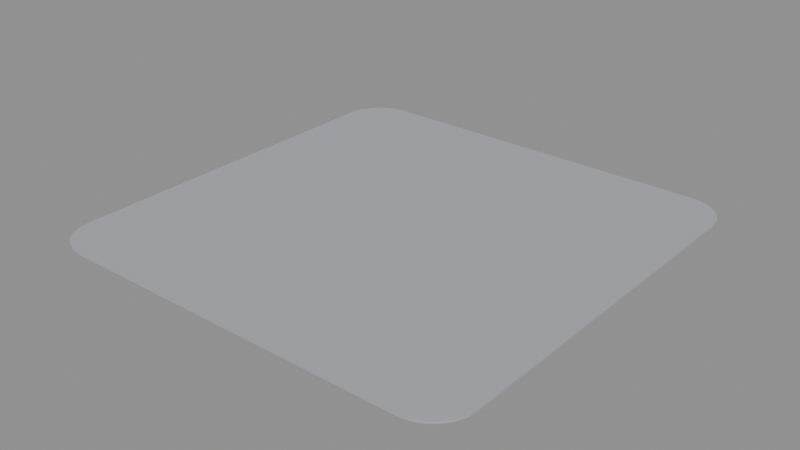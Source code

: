 # Source: source.blend  (saved by Blender 5.2.45; exported with 4.5.12 LTS)
import bpy
from mathutils import Matrix  # noqa: F401  (used for matrix-valued properties, if any)

bpy.ops.wm.read_factory_settings(use_empty=True)
scene = bpy.context.scene
scene.name = 'Scene'

# ---- images (referenced by path relative to the original .blend; pixels are not part of the script)
import os
ASSET_DIR = os.environ.get("B2B_ASSET_DIR", "")  # directory of the original .blend (textures are referenced by path, not embedded)
HERE = os.path.dirname(os.path.abspath(__file__))  # packed textures are extracted next to this script under _unpacked/

def load_image(name, relpath, width, height, colorspace="sRGB"):
    """Load a texture the original file referenced (path relative to the .blend, or extracted next to this script)."""
    p = next((c for c in (os.path.join(HERE, relpath), os.path.join(ASSET_DIR, relpath)) if relpath and os.path.exists(c)), "")
    if p:
        img = bpy.data.images.load(p, check_existing=True)
        img.name = name
    else:  # same state as the original file: an image datablock whose file is absent (Cycles renders it pink)
        img = bpy.data.images.new(name, width, height)
        img.source = "FILE"
        img.filepath = "//" + (relpath or name)
    img.colorspace_settings.name = colorspace
    return img
img_palette_png = load_image('palette.png', '_unpacked/palette.cadebe72.png', 2508, 2508, 'sRGB')

# ---- materials (node trees are filled in below, after node groups)
mat_sharedpalette_v001 = bpy.data.materials.new('SharedPalette_v001')

# ---- material node trees
mat_sharedpalette_v001.use_nodes = True; mat_sharedpalette_v001.node_tree.nodes.clear()
_N = mat_sharedpalette_v001.node_tree.nodes; _L = mat_sharedpalette_v001.node_tree.links
n0 = _N.new('ShaderNodeBsdfPrincipled'); n0.name = 'Principled BSDF'; n0.location = (-200, 100)
n0.inputs[2].default_value = 0.8
n0.inputs[10].default_value = 0.005
n1 = _N.new('ShaderNodeOutputMaterial'); n1.name = 'Material Output'; n1.location = (200, 100)
n2 = _N.new('ShaderNodeTexImage'); n2.name = 'Image Texture'; n2.location = (0, 0)
n2.image = img_palette_png
n2.interpolation = 'Closest'
_L.new(n0.outputs[0], n1.inputs[0])
_L.new(n2.outputs[0], n0.inputs[0])
n1.is_active_output = True

# ---- meshes
me_com_02_floor_surface = bpy.data.meshes.new('COM-02 Floor Surface')
me_com_02_floor_surface.from_pydata([(0.96, 0.78, 0.0), (0.96, 0.78, 0.0), (0.96, 0.78, 0.0), (0.9539, 0.8266, 0.0), (0.9539, 0.8266, 0.0), (0.9539, 0.8266, 0.0), (0.9359, 0.87, 0.0), (0.9359, 0.87, 0.0), (0.9359, 0.87, 0.0), (0.9073, 0.9073, 0.0), (0.9073, 0.9073, 0.0), (0.9073, 0.9073, 0.0), (0.87, 0.9359, 0.0), (0.87, 0.9359, 0.0), (0.87, 0.9359, 0.0), (0.8266, 0.9539, 0.0), (0.8266, 0.9539, 0.0), (0.8266, 0.9539, 0.0), (0.78, 0.96, 0.0), (0.78, 0.96, 0.0), (0.78, 0.96, 0.0), (-0.78, 0.96, 0.0), (-0.78, 0.96, 0.0), (-0.78, 0.96, 0.0), (-0.8266, 0.9539, 0.0), (-0.8266, 0.9539, 0.0), (-0.8266, 0.9539, 0.0), (-0.87, 0.9359, 0.0), (-0.87, 0.9359, 0.0), (-0.87, 0.9359, 0.0), (-0.9073, 0.9073, 0.0), (-0.9073, 0.9073, 0.0), (-0.9073, 0.9073, 0.0), (-0.9359, 0.87, 0.0), (-0.9359, 0.87, 0.0), (-0.9359, 0.87, 0.0), (-0.9539, 0.8266, 0.0), (-0.9539, 0.8266, 0.0), (-0.9539, 0.8266, 0.0), (-0.96, 0.78, 0.0), (-0.96, 0.78, 0.0), (-0.96, 0.78, 0.0), (-0.96, -0.78, 0.0), (-0.96, -0.78, 0.0), (-0.96, -0.78, 0.0), (-0.9539, -0.8266, 0.0), (-0.9539, -0.8266, 0.0), (-0.9539, -0.8266, 0.0), (-0.9359, -0.87, 0.0), (-0.9359, -0.87, 0.0), (-0.9359, -0.87, 0.0), (-0.9073, -0.9073, 0.0), (-0.9073, -0.9073, 0.0), (-0.9073, -0.9073, 0.0), (-0.87, -0.9359, 0.0), (-0.87, -0.9359, 0.0), (-0.87, -0.9359, 0.0), (-0.8266, -0.9539, 0.0), (-0.8266, -0.9539, 0.0), (-0.8266, -0.9539, 0.0), (-0.78, -0.96, 0.0), (-0.78, -0.96, 0.0), (-0.78, -0.96, 0.0), (0.78, -0.96, 0.0), (0.78, -0.96, 0.0), (0.78, -0.96, 0.0), (0.8266, -0.9539, 0.0), (0.8266, -0.9539, 0.0), (0.8266, -0.9539, 0.0), (0.87, -0.9359, 0.0), (0.87, -0.9359, 0.0), (0.87, -0.9359, 0.0), (0.9073, -0.9073, 0.0), (0.9073, -0.9073, 0.0), (0.9073, -0.9073, 0.0), (0.9359, -0.87, 0.0), (0.9359, -0.87, 0.0), (0.9359, -0.87, 0.0), (0.9539, -0.8266, 0.0), (0.9539, -0.8266, 0.0), (0.9539, -0.8266, 0.0), (0.96, -0.78, 0.0), (0.96, -0.78, 0.0), (0.96, -0.78, 0.0), (0.96, 0.78, 0.008), (0.96, 0.78, 0.008), (0.96, 0.78, 0.008), (0.9539, 0.8266, 0.008), (0.9539, 0.8266, 0.008), (0.9539, 0.8266, 0.008), (0.9359, 0.87, 0.008), (0.9359, 0.87, 0.008), (0.9359, 0.87, 0.008), (0.9073, 0.9073, 0.008), (0.9073, 0.9073, 0.008), (0.9073, 0.9073, 0.008), (0.87, 0.9359, 0.008), (0.87, 0.9359, 0.008), (0.87, 0.9359, 0.008), (0.8266, 0.9539, 0.008), (0.8266, 0.9539, 0.008), (0.8266, 0.9539, 0.008), (0.78, 0.96, 0.008), (0.78, 0.96, 0.008), (0.78, 0.96, 0.008), (-0.78, 0.96, 0.008), (-0.78, 0.96, 0.008), (-0.78, 0.96, 0.008), (-0.8266, 0.9539, 0.008), (-0.8266, 0.9539, 0.008), (-0.8266, 0.9539, 0.008), (-0.87, 0.9359, 0.008), (-0.87, 0.9359, 0.008), (-0.87, 0.9359, 0.008), (-0.9073, 0.9073, 0.008), (-0.9073, 0.9073, 0.008), (-0.9073, 0.9073, 0.008), (-0.9359, 0.87, 0.008), (-0.9359, 0.87, 0.008), (-0.9359, 0.87, 0.008), (-0.9539, 0.8266, 0.008), (-0.9539, 0.8266, 0.008), (-0.9539, 0.8266, 0.008), (-0.96, 0.78, 0.008), (-0.96, 0.78, 0.008), (-0.96, 0.78, 0.008), (-0.96, -0.78, 0.008), (-0.96, -0.78, 0.008), (-0.96, -0.78, 0.008), (-0.9539, -0.8266, 0.008), (-0.9539, -0.8266, 0.008), (-0.9539, -0.8266, 0.008), (-0.9359, -0.87, 0.008), (-0.9359, -0.87, 0.008), (-0.9359, -0.87, 0.008), (-0.9073, -0.9073, 0.008), (-0.9073, -0.9073, 0.008), (-0.9073, -0.9073, 0.008), (-0.87, -0.9359, 0.008), (-0.87, -0.9359, 0.008), (-0.87, -0.9359, 0.008), (-0.8266, -0.9539, 0.008), (-0.8266, -0.9539, 0.008), (-0.8266, -0.9539, 0.008), (-0.78, -0.96, 0.008), (-0.78, -0.96, 0.008), (-0.78, -0.96, 0.008), (0.78, -0.96, 0.008), (0.78, -0.96, 0.008), (0.78, -0.96, 0.008), (0.8266, -0.9539, 0.008), (0.8266, -0.9539, 0.008), (0.8266, -0.9539, 0.008), (0.87, -0.9359, 0.008), (0.87, -0.9359, 0.008), (0.87, -0.9359, 0.008), (0.9073, -0.9073, 0.008), (0.9073, -0.9073, 0.008), (0.9073, -0.9073, 0.008), (0.9359, -0.87, 0.008), (0.9359, -0.87, 0.008), (0.9359, -0.87, 0.008), (0.9539, -0.8266, 0.008), (0.9539, -0.8266, 0.008), (0.9539, -0.8266, 0.008), (0.96, -0.78, 0.008), (0.96, -0.78, 0.008), (0.96, -0.78, 0.008)], [], [(0, 39, 19), (5, 85, 1), (8, 88, 4), (11, 91, 7), (14, 94, 10), (17, 97, 13), (20, 100, 16), (21, 102, 18), (25, 107, 23), (28, 110, 26), (31, 113, 29), (34, 116, 32), (37, 119, 35), (40, 122, 38), (44, 125, 41), (47, 127, 43), (50, 130, 46), (53, 133, 49), (56, 136, 52), (59, 139, 55), (62, 142, 58), (63, 144, 60), (67, 149, 65), (70, 152, 68), (73, 155, 71), (76, 158, 74), (79, 161, 77), (82, 164, 80), (2, 167, 83), (165, 126, 148), (0, 81, 64), (81, 78, 66), (78, 75, 72), (72, 69, 66), (66, 64, 81), (64, 61, 0), (61, 57, 54), (54, 51, 61), (51, 48, 61), (48, 45, 42), (42, 39, 61), (39, 36, 22), (61, 39, 0), (36, 33, 30), (30, 27, 24), (24, 22, 36), (22, 19, 39), (19, 15, 12), (12, 9, 0), (9, 6, 0), (6, 3, 0), (78, 72, 66), (48, 42, 61), (36, 30, 24), (19, 12, 0), (5, 89, 85), (8, 92, 88), (11, 95, 91), (14, 98, 94), (17, 101, 97), (20, 104, 100), (21, 105, 102), (25, 109, 107), (28, 112, 110), (31, 115, 113), (34, 118, 116), (37, 121, 119), (40, 124, 122), (44, 128, 125), (47, 131, 127), (50, 134, 130), (53, 137, 133), (56, 140, 136), (59, 143, 139), (62, 146, 142), (63, 147, 144), (67, 151, 149), (70, 154, 152), (73, 157, 155), (76, 160, 158), (79, 163, 161), (82, 166, 164), (2, 86, 167), (165, 84, 103), (84, 87, 99), (87, 90, 93), (93, 96, 99), (99, 103, 84), (103, 106, 165), (106, 108, 111), (111, 114, 106), (114, 117, 106), (117, 120, 123), (123, 126, 106), (126, 129, 145), (106, 126, 165), (129, 132, 135), (135, 138, 141), (141, 145, 129), (145, 148, 126), (148, 150, 153), (153, 156, 165), (156, 159, 165), (159, 162, 165), (87, 93, 99), (117, 123, 106), (129, 135, 141), (148, 153, 165)])
_uv = me_com_02_floor_surface.uv_layers.new(name='UVMap')
_uv.uv.foreach_set('vector', [0.172, 0.5154, 0.172, 0.5154, 0.172, 0.5154, 0.172, 0.5154, 0.172, 0.5154, 0.172, 0.5154, 0.172, 0.5154, 0.172, 0.5154, 0.172, 0.5154, 0.172, 0.5154, 0.172, 0.5154, 0.172, 0.5154, 0.172, 0.5154, 0.172, 0.5154, 0.172, 0.5154, 0.172, 0.5154, 0.172, 0.5154, 0.172, 0.5154, 0.172, 0.5154, 0.172, 0.5154, 0.172, 0.5154, 0.172, 0.5154, 0.172, 0.5154, 0.172, 0.5154, 0.172, 0.5154, 0.172, 0.5154, 0.172, 0.5154, 0.172, 0.5154, 0.172, 0.5154, 0.172, 0.5154, 0.172, 0.5154, 0.172, 0.5154, 0.172, 0.5154, 0.172, 0.5154, 0.172, 0.5154, 0.172, 0.5154, 0.172, 0.5154, 0.172, 0.5154, 0.172, 0.5154, 0.172, 0.5154, 0.172, 0.5154, 0.172, 0.5154, 0.172, 0.5154, 0.172, 0.5154, 0.172, 0.5154, 0.172, 0.5154, 0.172, 0.5154, 0.172, 0.5154, 0.172, 0.5154, 0.172, 0.5154, 0.172, 0.5154, 0.172, 0.5154, 0.172, 0.5154, 0.172, 0.5154, 0.172, 0.5154, 0.172, 0.5154, 0.172, 0.5154, 0.172, 0.5154, 0.172, 0.5154, 0.172, 0.5154, 0.172, 0.5154, 0.172, 0.5154, 0.172, 0.5154, 0.172, 0.5154, 0.172, 0.5154, 0.172, 0.5154, 0.172, 0.5154, 0.172, 0.5154, 0.172, 0.5154, 0.172, 0.5154, 0.172, 0.5154, 0.172, 0.5154, 0.172, 0.5154, 0.172, 0.5154, 0.172, 0.5154, 0.172, 0.5154, 0.172, 0.5154, 0.172, 0.5154, 0.172, 0.5154, 0.172, 0.5154, 0.172, 0.5154, 0.172, 0.5154, 0.172, 0.5154, 0.172, 0.5154, 0.172, 0.5154, 0.172, 0.5154, 0.172, 0.5154, 0.172, 0.5154, 0.172, 0.5154, 0.172, 0.5154, 0.172, 0.5154, 0.172, 0.5154, 0.172, 0.5154, 0.172, 0.5154, 0.172, 0.5154, 0.172, 0.5154, 0.172, 0.5154, 0.172, 0.5154, 0.172, 0.5154, 0.172, 0.5154, 0.172, 0.5154, 0.172, 0.5154, 0.172, 0.5154, 0.172, 0.5154, 0.172, 0.5154, 0.172, 0.5154, 0.172, 0.5154, 0.172, 0.5154, 0.172, 0.5154, 0.172, 0.5154, 0.172, 0.5154, 0.172, 0.5154, 0.172, 0.5154, 0.172, 0.5154, 0.172, 0.5154, 0.172, 0.5154, 0.172, 0.5154, 0.172, 0.5154, 0.172, 0.5154, 0.172, 0.5154, 0.172, 0.5154, 0.172, 0.5154, 0.172, 0.5154, 0.172, 0.5154, 0.172, 0.5154, 0.172, 0.5154, 0.172, 0.5154, 0.172, 0.5154, 0.172, 0.5154, 0.172, 0.5154, 0.172, 0.5154, 0.172, 0.5154, 0.172, 0.5154, 0.172, 0.5154, 0.172, 0.5154, 0.172, 0.5154, 0.172, 0.5154, 0.172, 0.5154, 0.172, 0.5154, 0.172, 0.5154, 0.172, 0.5154, 0.172, 0.5154, 0.172, 0.5154, 0.172, 0.5154, 0.172, 0.5154, 0.172, 0.5154, 0.172, 0.5154, 0.172, 0.5154, 0.172, 0.5154, 0.172, 0.5154, 0.172, 0.5154, 0.172, 0.5154, 0.172, 0.5154, 0.172, 0.5154, 0.172, 0.5154, 0.172, 0.5154, 0.172, 0.5154, 0.172, 0.5154, 0.172, 0.5154, 0.172, 0.5154, 0.172, 0.5154, 0.172, 0.5154, 0.172, 0.5154, 0.172, 0.5154, 0.172, 0.5154, 0.172, 0.5154, 0.172, 0.5154, 0.172, 0.5154, 0.172, 0.5154, 0.172, 0.5154, 0.172, 0.5154, 0.172, 0.5154, 0.172, 0.5154, 0.172, 0.5154, 0.172, 0.5154, 0.172, 0.5154, 0.172, 0.5154, 0.172, 0.5154, 0.172, 0.5154, 0.172, 0.5154, 0.172, 0.5154, 0.172, 0.5154, 0.172, 0.5154, 0.172, 0.5154, 0.172, 0.5154, 0.172, 0.5154, 0.172, 0.5154, 0.172, 0.5154, 0.172, 0.5154, 0.172, 0.5154, 0.172, 0.5154, 0.172, 0.5154, 0.172, 0.5154, 0.172, 0.5154, 0.172, 0.5154, 0.172, 0.5154, 0.172, 0.5154, 0.172, 0.5154, 0.172, 0.5154, 0.172, 0.5154, 0.172, 0.5154, 0.172, 0.5154, 0.172, 0.5154, 0.172, 0.5154, 0.172, 0.5154, 0.172, 0.5154, 0.172, 0.5154, 0.172, 0.5154, 0.172, 0.5154, 0.172, 0.5154, 0.172, 0.5154, 0.172, 0.5154, 0.172, 0.5154, 0.172, 0.5154, 0.172, 0.5154, 0.172, 0.5154, 0.172, 0.5154, 0.172, 0.5154, 0.172, 0.5154, 0.172, 0.5154, 0.172, 0.5154, 0.172, 0.5154, 0.172, 0.5154, 0.172, 0.5154, 0.172, 0.5154, 0.172, 0.5154, 0.172, 0.5154, 0.172, 0.5154, 0.172, 0.5154, 0.172, 0.5154, 0.172, 0.5154, 0.172, 0.5154, 0.172, 0.5154, 0.172, 0.5154, 0.172, 0.5154, 0.172, 0.5154, 0.172, 0.5154, 0.172, 0.5154, 0.172, 0.5154, 0.172, 0.5154, 0.172, 0.5154, 0.172, 0.5154, 0.172, 0.5154, 0.172, 0.5154, 0.172, 0.5154, 0.172, 0.5154, 0.172, 0.5154, 0.172, 0.5154, 0.172, 0.5154, 0.172, 0.5154, 0.172, 0.5154, 0.172, 0.5154, 0.172, 0.5154, 0.172, 0.5154, 0.172, 0.5154, 0.172, 0.5154, 0.172, 0.5154, 0.172, 0.5154, 0.172, 0.5154, 0.172, 0.5154, 0.172, 0.5154, 0.172, 0.5154, 0.172, 0.5154, 0.172, 0.5154, 0.172, 0.5154, 0.172, 0.5154, 0.172, 0.5154, 0.172, 0.5154, 0.172, 0.5154, 0.172, 0.5154, 0.172, 0.5154, 0.172, 0.5154, 0.172, 0.5154, 0.172, 0.5154, 0.172, 0.5154, 0.172, 0.5154, 0.172, 0.5154, 0.172, 0.5154, 0.172, 0.5154, 0.172, 0.5154, 0.172, 0.5154, 0.172, 0.5154, 0.172, 0.5154, 0.172, 0.5154, 0.172, 0.5154, 0.172, 0.5154, 0.172, 0.5154, 0.172, 0.5154, 0.172, 0.5154, 0.172, 0.5154, 0.172, 0.5154, 0.172, 0.5154, 0.172, 0.5154, 0.172, 0.5154, 0.172, 0.5154, 0.172, 0.5154, 0.172, 0.5154, 0.172, 0.5154, 0.172, 0.5154, 0.172, 0.5154, 0.172, 0.5154, 0.172, 0.5154, 0.172, 0.5154, 0.172, 0.5154, 0.172, 0.5154, 0.172, 0.5154, 0.172, 0.5154, 0.172, 0.5154, 0.172, 0.5154, 0.172, 0.5154, 0.172, 0.5154, 0.172, 0.5154, 0.172, 0.5154, 0.172, 0.5154, 0.172, 0.5154, 0.172, 0.5154, 0.172, 0.5154, 0.172, 0.5154, 0.172, 0.5154, 0.172, 0.5154, 0.172, 0.5154, 0.172, 0.5154, 0.172, 0.5154, 0.172, 0.5154])
me_com_02_floor_surface.materials.append(mat_sharedpalette_v001)
me_com_02_floor_surface.update()
me_com_02_floor_surface.normals_split_custom_set([tuple(v) for v in zip(*[iter([0.0, 0.0, -1.0, 0.0, 0.0, -1.0, 0.0, 0.0, -1.0, 0.9914, 0.1305, 0.0, 0.9914, 0.1305, 0.0, 0.9914, 0.1305, 0.0, 0.9239, 0.3827, 0.0, 0.9239, 0.3827, 0.0, 0.9239, 0.3827, 0.0, 0.7934, 0.6088, 0.0, 0.7934, 0.6088, 0.0, 0.7934, 0.6088, 0.0, 0.6088, 0.7934, 0.0, 0.6088, 0.7934, 0.0, 0.6088, 0.7934, 0.0, 0.3827, 0.9239, 0.0, 0.3827, 0.9239, 0.0, 0.3827, 0.9239, 0.0, 0.1305, 0.9914, 0.0, 0.1305, 0.9914, 0.0, 0.1305, 0.9914, 0.0, 0.0, 1.0, 0.0, 0.0, 1.0, 0.0, 0.0, 1.0, 0.0, -0.1305, 0.9914, 0.0, -0.1305, 0.9914, 0.0, -0.1305, 0.9914, 0.0, -0.3827, 0.9239, 0.0, -0.3827, 0.9239, 0.0, -0.3827, 0.9239, 0.0, -0.6088, 0.7934, 0.0, -0.6088, 0.7934, 0.0, -0.6088, 0.7934, 0.0, -0.7934, 0.6088, 0.0, -0.7934, 0.6088, 0.0, -0.7934, 0.6088, 0.0, -0.9239, 0.3827, 0.0, -0.9239, 0.3827, 0.0, -0.9239, 0.3827, 0.0, -0.9914, 0.1305, 0.0, -0.9914, 0.1305, 0.0, -0.9914, 0.1305, 0.0, -1.0, 0.0, 0.0, -1.0, 0.0, 0.0, -1.0, 0.0, 0.0, -0.9914, -0.1305, 0.0, -0.9914, -0.1305, 0.0, -0.9914, -0.1305, 0.0, -0.9239, -0.3827, 0.0, -0.9239, -0.3827, 0.0, -0.9239, -0.3827, 0.0, -0.7934, -0.6088, 0.0, -0.7934, -0.6088, 0.0, -0.7934, -0.6088, 0.0, -0.6088, -0.7934, 0.0, -0.6088, -0.7934, 0.0, -0.6088, -0.7934, 0.0, -0.3827, -0.9239, 0.0, -0.3827, -0.9239, 0.0, -0.3827, -0.9239, 0.0, -0.1305, -0.9914, 0.0, -0.1305, -0.9914, 0.0, -0.1305, -0.9914, 0.0, 0.0, -1.0, 0.0, 0.0, -1.0, 0.0, 0.0, -1.0, 0.0, 0.1305, -0.9914, 0.0, 0.1305, -0.9914, 0.0, 0.1305, -0.9914, 0.0, 0.3827, -0.9239, 0.0, 0.3827, -0.9239, 0.0, 0.3827, -0.9239, 0.0, 0.6088, -0.7934, 0.0, 0.6088, -0.7934, 0.0, 0.6088, -0.7934, 0.0, 0.7934, -0.6088, 0.0, 0.7934, -0.6088, 0.0, 0.7934, -0.6088, 0.0, 0.9239, -0.3827, 0.0, 0.9239, -0.3827, 0.0, 0.9239, -0.3827, 0.0, 0.9914, -0.1305, 0.0, 0.9914, -0.1305, 0.0, 0.9914, -0.1305, 0.0, 1.0, 0.0, 0.0, 1.0, 0.0, 0.0, 1.0, 0.0, 0.0, 0.0, 0.0, 1.0, 0.0, 0.0, 1.0, 0.0, 0.0, 1.0, 0.0, 0.0, -1.0, 0.0, 0.0, -1.0, 0.0, 0.0, -1.0, 0.0, 0.0, -1.0, 0.0, 0.0, -1.0, 0.0, 0.0, -1.0, 0.0, 0.0, -1.0, 0.0, 0.0, -1.0, 0.0, 0.0, -1.0, 0.0, 0.0, -1.0, 0.0, 0.0, -1.0, 0.0, 0.0, -1.0, 0.0, 0.0, -1.0, 0.0, 0.0, -1.0, 0.0, 0.0, -1.0, 0.0, 0.0, -1.0, 0.0, 0.0, -1.0, 0.0, 0.0, -1.0, 0.0, 0.0, -1.0, 0.0, 0.0, -1.0, 0.0, 0.0, -1.0, 0.0, 0.0, -1.0, 0.0, 0.0, -1.0, 0.0, 0.0, -1.0, 0.0, 0.0, -1.0, 0.0, 0.0, -1.0, 0.0, 0.0, -1.0, 0.0, 0.0, -1.0, 0.0, 0.0, -1.0, 0.0, 0.0, -1.0, 0.0, 0.0, -1.0, 0.0, 0.0, -1.0, 0.0, 0.0, -1.0, 0.0, 0.0, -1.0, 0.0, 0.0, -1.0, 0.0, 0.0, -1.0, 0.0, 0.0, -1.0, 0.0, 0.0, -1.0, 0.0, 0.0, -1.0, 0.0, 0.0, -1.0, 0.0, 0.0, -1.0, 0.0, 0.0, -1.0, 0.0, 0.0, -1.0, 0.0, 0.0, -1.0, 0.0, 0.0, -1.0, 0.0, 0.0, -1.0, 0.0, 0.0, -1.0, 0.0, 0.0, -1.0, 0.0, 0.0, -1.0, 0.0, 0.0, -1.0, 0.0, 0.0, -1.0, 0.0, 0.0, -1.0, 0.0, 0.0, -1.0, 0.0, 0.0, -1.0, 0.0, 0.0, -1.0, 0.0, 0.0, -1.0, 0.0, 0.0, -1.0, 0.0, 0.0, -1.0, 0.0, 0.0, -1.0, 0.0, 0.0, -1.0, 0.0, 0.0, -1.0, 0.0, 0.0, -1.0, 0.0, 0.0, -1.0, 0.0, 0.0, -1.0, 0.0, 0.0, -1.0, 0.0, 0.0, -1.0, 0.0, 0.0, -1.0, 0.0, 0.0, -1.0, 0.0, 0.0, -1.0, 0.0, 0.0, -1.0, 0.0, 0.0, -1.0, 0.0, 0.0, -1.0, 0.0, 0.0, -1.0, 0.0, 0.0, -1.0, 0.0, 0.0, -1.0, 0.9914, 0.1305, 0.0, 0.9914, 0.1305, 0.0, 0.9914, 0.1305, 0.0, 0.9239, 0.3827, 0.0, 0.9239, 0.3827, 0.0, 0.9239, 0.3827, 0.0, 0.7934, 0.6088, 0.0, 0.7934, 0.6088, 0.0, 0.7934, 0.6088, 0.0, 0.6088, 0.7934, 0.0, 0.6088, 0.7934, 0.0, 0.6088, 0.7934, 0.0, 0.3827, 0.9239, 0.0, 0.3827, 0.9239, 0.0, 0.3827, 0.9239, 0.0, 0.1305, 0.9914, 0.0, 0.1305, 0.9914, 0.0, 0.1305, 0.9914, 0.0, 0.0, 1.0, 0.0, 0.0, 1.0, 0.0, 0.0, 1.0, 0.0, -0.1305, 0.9914, 0.0, -0.1305, 0.9914, 0.0, -0.1305, 0.9914, 0.0, -0.3827, 0.9239, 0.0, -0.3827, 0.9239, 0.0, -0.3827, 0.9239, 0.0, -0.6088, 0.7934, 0.0, -0.6088, 0.7934, 0.0, -0.6088, 0.7934, 0.0, -0.7934, 0.6088, 0.0, -0.7934, 0.6088, 0.0, -0.7934, 0.6088, 0.0, -0.9239, 0.3827, 0.0, -0.9239, 0.3827, 0.0, -0.9239, 0.3827, 0.0, -0.9914, 0.1305, 0.0, -0.9914, 0.1305, 0.0, -0.9914, 0.1305, 0.0, -1.0, 0.0, 0.0, -1.0, 0.0, 0.0, -1.0, 0.0, 0.0, -0.9914, -0.1305, 0.0, -0.9914, -0.1305, 0.0, -0.9914, -0.1305, 0.0, -0.9239, -0.3827, 0.0, -0.9239, -0.3827, 0.0, -0.9239, -0.3827, 0.0, -0.7934, -0.6088, 0.0, -0.7934, -0.6088, 0.0, -0.7934, -0.6088, 0.0, -0.6088, -0.7934, 0.0, -0.6088, -0.7934, 0.0, -0.6088, -0.7934, 0.0, -0.3827, -0.9239, 0.0, -0.3827, -0.9239, 0.0, -0.3827, -0.9239, 0.0, -0.1305, -0.9914, 0.0, -0.1305, -0.9914, 0.0, -0.1305, -0.9914, 0.0, 0.0, -1.0, 0.0, 0.0, -1.0, 0.0, 0.0, -1.0, 0.0, 0.1305, -0.9914, 0.0, 0.1305, -0.9914, 0.0, 0.1305, -0.9914, 0.0, 0.3827, -0.9239, 0.0, 0.3827, -0.9239, 0.0, 0.3827, -0.9239, 0.0, 0.6088, -0.7934, 0.0, 0.6088, -0.7934, 0.0, 0.6088, -0.7934, 0.0, 0.7934, -0.6088, 0.0, 0.7934, -0.6088, 0.0, 0.7934, -0.6088, 0.0, 0.9239, -0.3827, 0.0, 0.9239, -0.3827, 0.0, 0.9239, -0.3827, 0.0, 0.9914, -0.1305, 0.0, 0.9914, -0.1305, 0.0, 0.9914, -0.1305, 0.0, 1.0, 0.0, 0.0, 1.0, 0.0, 0.0, 1.0, 0.0, 0.0, 4.146e-09, 0.0, 1.0, 4.146e-09, 0.0, 1.0, 4.146e-09, 0.0, 1.0, 0.0, 0.0, 1.0, 0.0, 0.0, 1.0, 0.0, 0.0, 1.0, 0.0, 0.0, 1.0, 0.0, 0.0, 1.0, 0.0, 0.0, 1.0, -5.093e-08, 0.0, 1.0, -5.093e-08, 0.0, 1.0, -5.093e-08, 0.0, 1.0, 3.197e-08, 0.0, 1.0, 3.197e-08, 0.0, 1.0, 3.197e-08, 0.0, 1.0, 0.0, 0.0, 1.0, 0.0, 0.0, 1.0, 0.0, 0.0, 1.0, 0.0, 0.0, 1.0, 0.0, 0.0, 1.0, 0.0, 0.0, 1.0, 0.0, 0.0, 1.0, 0.0, 0.0, 1.0, 0.0, 0.0, 1.0, 0.0, 0.0, 1.0, 0.0, 0.0, 1.0, 0.0, 0.0, 1.0, 0.0, 0.0, 1.0, 0.0, 0.0, 1.0, 0.0, 0.0, 1.0, -6.633e-09, 0.0, 1.0, -6.633e-09, 0.0, 1.0, -6.633e-09, 0.0, 1.0, 0.0, 0.0, 1.0, 0.0, 0.0, 1.0, 0.0, 0.0, 1.0, 0.0, 0.0, 1.0, 0.0, 0.0, 1.0, 0.0, 0.0, 1.0, 0.0, 0.0, 1.0, 0.0, 0.0, 1.0, 0.0, 0.0, 1.0, 5.093e-08, 0.0, 1.0, 5.093e-08, 0.0, 1.0, 5.093e-08, 0.0, 1.0, 0.0, 0.0, 1.0, 0.0, 0.0, 1.0, 0.0, 0.0, 1.0, 0.0, 0.0, 1.0, 0.0, 0.0, 1.0, 0.0, 0.0, 1.0, 0.0, 0.0, 1.0, 0.0, 0.0, 1.0, 0.0, 0.0, 1.0, 0.0, 0.0, 1.0, 0.0, 0.0, 1.0, 0.0, 0.0, 1.0, 0.0, 0.0, 1.0, 0.0, 0.0, 1.0, 0.0, 0.0, 1.0, 0.0, 0.0, 1.0, 0.0, 0.0, 1.0, 0.0, 0.0, 1.0, 0.0, 0.0, 1.0, 0.0, 0.0, 1.0, 0.0, 0.0, 1.0, 0.0, 0.0, 1.0, 0.0, 0.0, 1.0, 0.0, 0.0, 1.0, 0.0, 0.0, 1.0, 0.0, 0.0, 1.0, 0.0, 0.0, 1.0, 0.0, 0.0, 1.0, 0.0, 0.0, 1.0, 0.0, 0.0, 1.0])] * 3)])

# ---- objects
ob_com_02_floor_surface = bpy.data.objects.new('COM-02 Floor Surface', me_com_02_floor_surface)

# ---- transforms, parenting, visibility, modifiers, constraints
ob_com_02_floor_surface.location = (0.0, 0.0, 0.0)
ob_com_02_floor_surface.rotation_mode = 'QUATERNION'
ob_com_02_floor_surface.rotation_quaternion = (1.0, 0.0, 0.0, 0.0)

# ---- collection membership
scene.collection.objects.link(ob_com_02_floor_surface)

# ---- scene / render settings (as saved in the file)
scene.frame_start = 1; scene.frame_end = 250; scene.frame_set(1)
scene.render.engine = 'BLENDER_EEVEE_NEXT'
scene.render.bake_bias = 0.0
scene.render.bake_samples = 0
scene.render.compositor_device = 'GPU'
scene.eevee.use_volume_custom_range = False
scene.eevee.fast_gi_thickness_near = 0.1
scene.eevee.fast_gi_thickness_far = 0.0
scene.eevee.ray_tracing_options.screen_trace_thickness = 0.1
bpy.context.view_layer.update()

# ---- added for rendering (the .blend has no active camera and no usable light): camera, sun + grey world if the file has none
cam_auto = bpy.data.cameras.new('AutoCamera')
cam_auto.lens = 50.0
cam_auto.sensor_width = 36.0
cam_auto.clip_end = 1000.0
ob_auto_camera = bpy.data.objects.new('AutoCamera', cam_auto)
scene.collection.objects.link(ob_auto_camera)
ob_auto_camera.location = (2.51226, -3.01472, 2.01381)
ob_auto_camera.rotation_euler = (1.09748, -7.21219e-08, 0.694738)
scene.camera = ob_auto_camera
light_auto_sun = bpy.data.lights.new('AutoSun', 'SUN')
light_auto_sun.energy = 3.0
light_auto_sun.angle = 0.0523599
ob_auto_sun = bpy.data.objects.new('AutoSun', light_auto_sun)
scene.collection.objects.link(ob_auto_sun)
ob_auto_sun.rotation_euler = (0.872665, 0.174533, 0.523599)
if scene.world is None:
    world_auto = bpy.data.worlds.new('AutoWorld')
    world_auto.color = (0.3, 0.3, 0.3)
    scene.world = world_auto
bpy.context.view_layer.update()
